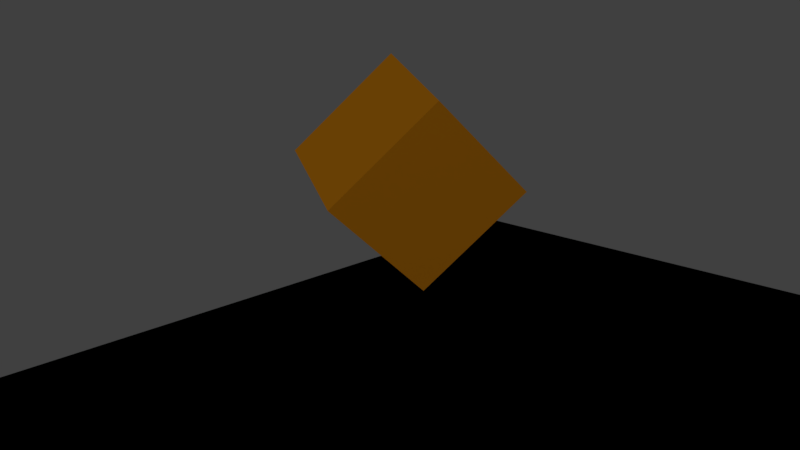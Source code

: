 # Source: Animacao_Cubo.blend  (saved by Blender 2.79.0; exported with 4.5.12 LTS)
import bpy
from mathutils import Matrix  # noqa: F401  (used for matrix-valued properties, if any)

bpy.ops.wm.read_factory_settings(use_empty=True)
scene = bpy.context.scene
scene.name = 'Scene'

# ---- collections
col_collection_1 = bpy.data.collections.new('Collection 1'); scene.collection.children.link(col_collection_1)

# ---- materials (node trees are filled in below, after node groups)
mat_material_001 = bpy.data.materials.new('Material.001')
mat_material_001.alpha_threshold = 0.0
mat_material_001.use_transparent_shadow = False
mat_material_001.roughness = 0.5
mat_material = bpy.data.materials.new('Material')
mat_material.alpha_threshold = 0.0
mat_material.use_transparent_shadow = False
mat_material.diffuse_color = (1.0, 0.3672, 0.01182, 1.0)
mat_material.roughness = 0.5
mat_material.line_color = (0.0, 0.0, 0.0, 1.0)

# ---- material node trees

# ---- world
world_world = bpy.data.worlds.new('World'); scene.world = world_world
world_world.color = (0.05088, 0.05088, 0.05088)
world_world.use_sun_shadow = False
world_world.sun_shadow_jitter_overblur = 0.0
world_world.cycles.sampling_method = 'MANUAL'

# ---- cameras
cam_camera = bpy.data.cameras.new('Camera')
cam_camera.clip_end = 100.0
cam_camera.lens = 35.0
cam_camera.sensor_width = 32.0
cam_camera.sensor_height = 18.0
cam_camera.ortho_scale = 7.314
cam_camera.dof.focus_distance = 0.0
cam_camera.dof.aperture_fstop = 128.0

# ---- lights
light_lamp = bpy.data.lights.new('Lamp', 'SUN')
light_lamp.transmission_factor = 0.0
light_lamp.cutoff_distance = 30.0
light_lamp.angle = 0.1993
light_lamp.energy = 1.0
light_lamp.shadow_buffer_clip_start = 1.001
light_lamp.shadow_soft_size = 0.1
light_lamp.shadow_cascade_max_distance = 1000.0

# ---- meshes
me_plane_001 = bpy.data.meshes.new('Plane.001')
me_plane_001.from_pydata([(-1.0, -1.0, 0.0), (1.0, -1.0, 0.0), (-1.0, 1.0, 0.0), (1.0, 1.0, 0.0)], [], [(0, 1, 3, 2)])
_uv = me_plane_001.uv_layers.new(name='UVMap')
_uv.uv.foreach_set('vector', [0.0001, 9.998e-05, 0.9999, 9.998e-05, 0.9999, 0.9999, 9.998e-05, 0.9999])
me_plane_001.materials.append(mat_material_001)
me_plane_001.use_remesh_preserve_volume = False
me_plane_001.use_remesh_preserve_attributes = False
me_plane_001.use_mirror_vertex_groups = False
me_plane_001.update()
me_plane = bpy.data.meshes.new('Plane')
me_plane.from_pydata([(-1.0, -1.0, 0.0), (1.0, -1.0, 0.0), (-1.0, 1.0, 0.0), (1.0, 1.0, 0.0)], [], [(0, 1, 3, 2)])
me_plane.materials.append(mat_material_001)
me_plane.use_remesh_preserve_volume = False
me_plane.use_remesh_preserve_attributes = False
me_plane.use_mirror_vertex_groups = False
me_plane.update()
me_cube = bpy.data.meshes.new('Cube')
me_cube.from_pydata([(1.0, 1.0, -1.0), (1.0, -1.0, -1.0), (-1.0, -1.0, -1.0), (-1.0, 1.0, -1.0), (1.0, 1.0, 1.0), (1.0, -1.0, 1.0), (-1.0, -1.0, 1.0), (-1.0, 1.0, 1.0)], [], [(0, 1, 2, 3), (4, 7, 6, 5), (0, 4, 5, 1), (1, 5, 6, 2), (2, 6, 7, 3), (4, 0, 3, 7)])
me_cube.materials.append(mat_material)
me_cube.use_remesh_preserve_volume = False
me_cube.use_remesh_preserve_attributes = False
me_cube.use_mirror_vertex_groups = False
me_cube.update()

# ---- objects
ob_plane_001 = bpy.data.objects.new('Plane.001', me_plane_001)
ob_plane = bpy.data.objects.new('Plane', me_plane)
ob_cube = bpy.data.objects.new('Cube', me_cube)
ob_lamp = bpy.data.objects.new('Lamp', light_lamp)
ob_camera = bpy.data.objects.new('Camera', cam_camera)

# ---- transforms, parenting, visibility, modifiers, constraints
ob_plane_001.location = (1.0, -0.5782, 0.5955)
ob_plane_001.scale = (10.0, 10.0, 1.0)
ob_plane_001.lineart.crease_threshold = 0.0
ob_plane.location = (1.0, -0.5782, 0.5955)
ob_plane.scale = (10.0, 10.0, 1.0)
ob_plane.lineart.crease_threshold = 0.0
ob_cube.location = (0.09511, -3.591, 5.576)
ob_cube.rotation_euler = (-1.865, 0.7734, -2.257)
ob_cube.scale = (0.6236, 0.6236, 0.6236)
ob_cube.lock_rotations_4d = False
ob_cube.empty_display_type = 'ARROWS'
ob_cube.lineart.crease_threshold = 0.0
ob_lamp.location = (2.224, -1.689, 17.08)
ob_lamp.rotation_euler = (0.6503, 0.05522, 1.866)
ob_lamp.lock_rotations_4d = False
ob_lamp.empty_display_type = 'ARROWS'
ob_lamp.color = (0.0, 0.0, 0.0, 0.0)
ob_lamp.lineart.crease_threshold = 0.0
ob_camera.location = (5.35, -9.104, 7.315)
ob_camera.rotation_euler = (1.284, -0.0001738, 0.7697)
ob_camera.lock_rotations_4d = False
ob_camera.empty_display_type = 'ARROWS'
ob_camera.color = (0.0, 0.0, 0.0, 0.0)
ob_camera.display_type = 'WIRE'
ob_camera.lineart.crease_threshold = 0.0

# ---- collection membership
col_collection_1.objects.link(ob_plane_001)
col_collection_1.objects.link(ob_plane)
col_collection_1.objects.link(ob_cube)
col_collection_1.objects.link(ob_lamp)
col_collection_1.objects.link(ob_camera)

# ---- scene / render settings (as saved in the file)
scene.camera = ob_camera
scene.frame_start = 1; scene.frame_end = 250; scene.frame_set(169)
scene.render.engine = 'BLENDER_EEVEE_NEXT'
scene.render.resolution_percentage = 50
scene.render.dither_intensity = 0.0
scene.cycles.use_denoising = False
scene.cycles.samples = 128
scene.cycles.sampling_pattern = 'TABULATED_SOBOL'
scene.cycles.use_adaptive_sampling = False
scene.cycles.use_light_tree = False
scene.cycles.blur_glossy = 0.0
scene.cycles.sample_clamp_indirect = 0.0
scene.view_settings.view_transform = 'Standard'
bpy.context.view_layer.update()
